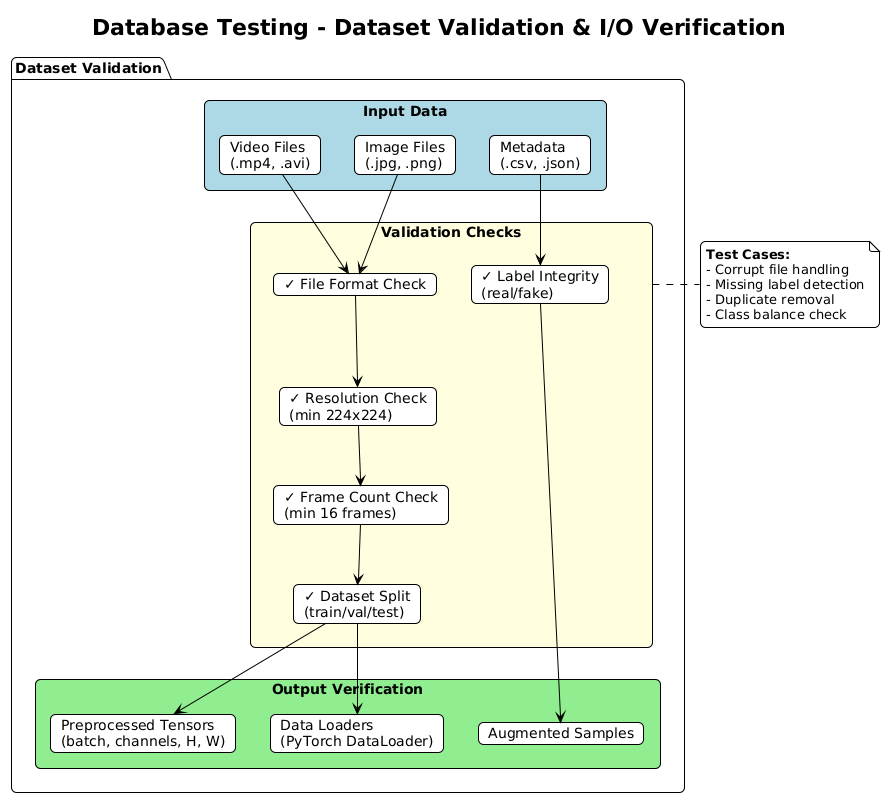

The diagram above was rendered by PlantUML. Its source (embedded in the PNG):
@startuml
!theme plain
title Database Testing - Dataset Validation & I/O Verification

skinparam backgroundColor #FEFEFE
skinparam roundcorner 10
skinparam BoxPadding 20

package "Dataset Validation" {
    rectangle "Input Data" as input #LightBlue {
        card "Video Files\n(.mp4, .avi)" as video
        card "Image Files\n(.jpg, .png)" as image
        card "Metadata\n(.csv, .json)" as meta
    }
    
    rectangle "Validation Checks" as validation #LightYellow {
        card "✓ File Format Check" as fmt
        card "✓ Resolution Check\n(min 224x224)" as res
        card "✓ Frame Count Check\n(min 16 frames)" as frame
        card "✓ Label Integrity\n(real/fake)" as label
        card "✓ Dataset Split\n(train/val/test)" as split
    }
    
    rectangle "Output Verification" as output #LightGreen {
        card "Preprocessed Tensors\n(batch, channels, H, W)" as tensor
        card "Data Loaders\n(PyTorch DataLoader)" as loader
        card "Augmented Samples" as aug
    }
}

video --> fmt
image --> fmt
meta --> label
fmt --> res
res --> frame
frame --> split
split --> tensor
split --> loader
label --> aug

note right of validation
  <b>Test Cases:</b>
  - Corrupt file handling
  - Missing label detection
  - Duplicate removal
  - Class balance check
end note
@enduml